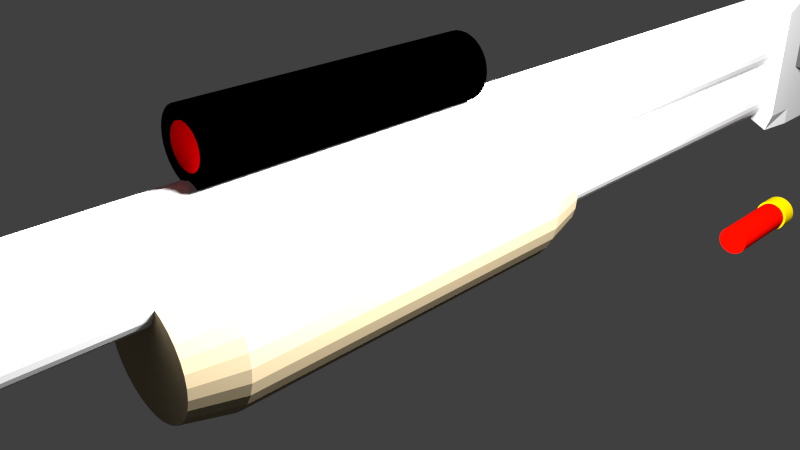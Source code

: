 # Source: Shotgun.blend  (saved by Blender 2.71.0; exported with 4.5.12 LTS)
import bpy
from mathutils import Matrix  # noqa: F401  (used for matrix-valued properties, if any)

bpy.ops.wm.read_factory_settings(use_empty=True)
scene = bpy.context.scene
scene.name = 'Scene'

# ---- collections
col_collection_1 = bpy.data.collections.new('Collection 1'); scene.collection.children.link(col_collection_1)

# ---- materials (node trees are filled in below, after node groups)
mat_monitor_black = bpy.data.materials.new('Monitor.Black')
mat_monitor_black.alpha_threshold = 0.0
mat_monitor_black.use_transparent_shadow = False
mat_monitor_black.diffuse_color = (0.04955, 0.04955, 0.04955, 1.0)
mat_monitor_black.roughness = 0.5
mat_monitor_black.line_color = (0.0, 0.0, 0.0, 1.0)
mat_monitor_green = bpy.data.materials.new('Monitor.Green')
mat_monitor_green.alpha_threshold = 0.0
mat_monitor_green.use_transparent_shadow = False
mat_monitor_green.diffuse_color = (0.06086, 0.8, 0.02888, 1.0)
mat_monitor_green.roughness = 0.5
mat_monitor_green.line_color = (0.0, 0.0, 0.0, 1.0)
mat_light_black = bpy.data.materials.new('Light.Black')
mat_light_black.alpha_threshold = 0.0
mat_light_black.use_transparent_shadow = False
mat_light_black.diffuse_color = (0.0, 0.0, 0.0, 1.0)
mat_light_black.roughness = 0.5
mat_light_black.line_color = (0.0, 0.0, 0.0, 1.0)
mat_light_red = bpy.data.materials.new('Light.Red')
mat_light_red.alpha_threshold = 0.0
mat_light_red.use_transparent_shadow = False
mat_light_red.diffuse_color = (0.8, 0.0, 0.0007699, 1.0)
mat_light_red.roughness = 0.5
mat_light_red.line_color = (0.0, 0.0, 0.0, 1.0)
mat_shell_red = bpy.data.materials.new('Shell.Red')
mat_shell_red.alpha_threshold = 0.0
mat_shell_red.use_transparent_shadow = False
mat_shell_red.diffuse_color = (0.8, 0.002652, 0.0, 1.0)
mat_shell_red.roughness = 0.5
mat_shell_red.line_color = (0.0, 0.0, 0.0, 1.0)
mat_shell_yellow = bpy.data.materials.new('Shell.Yellow')
mat_shell_yellow.alpha_threshold = 0.0
mat_shell_yellow.use_transparent_shadow = False
mat_shell_yellow.diffuse_color = (0.8, 0.5904, 0.0, 1.0)
mat_shell_yellow.roughness = 0.5
mat_shell_yellow.line_color = (0.0, 0.0, 0.0, 1.0)
mat_cover_material = bpy.data.materials.new('Cover.Material')
mat_cover_material.alpha_threshold = 0.0
mat_cover_material.use_transparent_shadow = False
mat_cover_material.diffuse_color = (0.1574, 0.1574, 0.1574, 1.0)
mat_cover_material.roughness = 0.5
mat_cover_material.line_color = (0.0, 0.0, 0.0, 1.0)
mat_barrel_material = bpy.data.materials.new('Barrel.Material')
mat_barrel_material.alpha_threshold = 0.0
mat_barrel_material.use_transparent_shadow = False
mat_barrel_material.roughness = 0.5
mat_barrel_material.line_color = (0.0, 0.0, 0.0, 1.0)
mat_barrel_inner = bpy.data.materials.new('Barrel.Inner')
mat_barrel_inner.alpha_threshold = 0.0
mat_barrel_inner.use_transparent_shadow = False
mat_barrel_inner.diffuse_color = (0.0, 0.0, 0.0, 1.0)
mat_barrel_inner.roughness = 0.5
mat_barrel_inner.line_color = (0.0, 0.0, 0.0, 1.0)
mat_barrel_body = bpy.data.materials.new('Barrel.Body')
mat_barrel_body.alpha_threshold = 0.0
mat_barrel_body.use_transparent_shadow = False
mat_barrel_body.diffuse_color = (0.448, 0.448, 0.448, 1.0)
mat_barrel_body.roughness = 0.5
mat_barrel_body.line_color = (0.0, 0.0, 0.0, 1.0)
mat_shotgunstock = bpy.data.materials.new('ShotgunStock')
mat_shotgunstock.alpha_threshold = 0.0
mat_shotgunstock.use_transparent_shadow = False
mat_shotgunstock.diffuse_color = (0.3506, 0.2971, 0.2263, 1.0)
mat_shotgunstock.roughness = 0.5
mat_shotgunstock.line_color = (0.0, 0.0, 0.0, 1.0)
mat_pump_wood = bpy.data.materials.new('Pump.Wood')
mat_pump_wood.alpha_threshold = 0.0
mat_pump_wood.use_transparent_shadow = False
mat_pump_wood.diffuse_color = (0.3185, 0.2555, 0.1588, 1.0)
mat_pump_wood.roughness = 0.5
mat_pump_wood.line_color = (0.0, 0.0, 0.0, 1.0)
mat_pump_releasething = bpy.data.materials.new('Pump.Releasething')
mat_pump_releasething.alpha_threshold = 0.0
mat_pump_releasething.use_transparent_shadow = False
mat_pump_releasething.diffuse_color = (0.2883, 0.2883, 0.2883, 1.0)
mat_pump_releasething.roughness = 0.5
mat_pump_releasething.line_color = (0.0, 0.0, 0.0, 1.0)

# ---- material node trees

# ---- world
world_world = bpy.data.worlds.new('World'); scene.world = world_world
world_world.color = (0.05088, 0.05088, 0.05088)
world_world.use_sun_shadow = False
world_world.sun_shadow_jitter_overblur = 0.0
world_world.cycles.sampling_method = 'MANUAL'
world_world.cycles.sample_map_resolution = 256

# ---- cameras
cam_camera = bpy.data.cameras.new('Camera')
cam_camera.clip_end = 100.0
cam_camera.lens = 35.0
cam_camera.sensor_width = 32.0
cam_camera.sensor_height = 18.0
cam_camera.ortho_scale = 7.314
cam_camera.dof.focus_distance = 0.0
cam_camera.dof.aperture_fstop = 128.0

# ---- lights
light_lamp = bpy.data.lights.new('Lamp', 'POINT')
light_lamp.transmission_factor = 0.0
light_lamp.cutoff_distance = 30.0
light_lamp.energy = 100.0
light_lamp.shadow_buffer_clip_start = 1.001
light_lamp.shadow_soft_size = 0.1
light_lamp.shadow_maximum_resolution = 0.006
light_lamp.use_absolute_resolution = True
light_lamp.cycles.use_multiple_importance_sampling = False

# ---- meshes
me_cube_001 = bpy.data.meshes.new('Cube.001')
me_cube_001.from_pydata([(-1.0, 6.962, -1.0), (-1.0, 8.962, -1.0), (1.0, 8.962, -1.0), (1.0, 6.962, -1.0), (-1.0, 6.962, 1.0), (-1.0, 8.962, 1.0), (1.0, 8.962, 1.0), (1.0, 6.962, 1.0), (-0.8759, 8.962, -0.8759), (0.8759, 8.962, -0.8759), (-0.8759, 8.962, 0.8759), (0.8759, 8.962, 0.8759)], [], [(4, 5, 1, 0), (2, 1, 8, 9), (6, 7, 3, 2), (7, 4, 0, 3), (0, 1, 2, 3), (7, 6, 5, 4), (10, 11, 9, 8), (6, 2, 9, 11), (5, 6, 11, 10), (1, 5, 10, 8)])
me_cube_001.polygons.foreach_set('material_index', [0, 0, 0, 0, 0, 0, 1, 0, 0, 0])
me_cube_001.materials.append(mat_monitor_black)
me_cube_001.materials.append(mat_monitor_green)
me_cube_001.use_remesh_preserve_volume = False
me_cube_001.use_remesh_preserve_attributes = False
me_cube_001.use_mirror_vertex_groups = False
me_cube_001.update()
me_cylinder_002 = bpy.data.meshes.new('Cylinder.002')
me_cylinder_002.from_pydata([(-6.565, 10.86, 3.23), (-6.565, 10.86, 5.909), (-6.303, 10.84, 3.23), (-6.303, 10.84, 5.909), (-6.052, 10.76, 3.23), (-6.052, 10.76, 5.909), (-5.821, 10.64, 3.23), (-5.821, 10.64, 5.909), (-5.618, 10.47, 3.23), (-5.618, 10.47, 5.909), (-5.451, 10.27, 3.23), (-5.451, 10.27, 5.909), (-5.327, 10.04, 3.23), (-5.327, 10.04, 5.909), (-5.251, 9.785, 3.23), (-5.251, 9.785, 5.909), (-5.225, 9.524, 3.23), (-5.225, 9.524, 5.909), (-5.251, 9.263, 3.23), (-5.251, 9.263, 5.909), (-5.327, 9.011, 3.23), (-5.327, 9.011, 5.909), (-5.451, 8.78, 3.23), (-5.451, 8.78, 5.909), (-5.618, 8.577, 3.23), (-5.618, 8.577, 5.909), (-5.821, 8.41, 3.23), (-5.821, 8.41, 5.909), (-6.052, 8.286, 3.23), (-6.052, 8.286, 5.909), (-6.303, 8.21, 3.23), (-6.303, 8.21, 5.909), (-6.565, 8.184, 3.23), (-6.565, 8.184, 5.909), (-6.826, 8.21, 3.23), (-6.826, 8.21, 5.909), (-7.077, 8.286, 3.23), (-7.077, 8.286, 5.909), (-7.309, 8.41, 3.23), (-7.309, 8.41, 5.909), (-7.512, 8.577, 3.23), (-7.512, 8.577, 5.909), (-7.679, 8.78, 3.23), (-7.679, 8.78, 5.909), (-7.802, 9.011, 3.23), (-7.802, 9.011, 5.909), (-7.879, 9.263, 3.23), (-7.879, 9.263, 5.909), (-7.904, 9.524, 3.23), (-7.904, 9.524, 5.909), (-7.879, 9.785, 3.23), (-7.879, 9.785, 5.909), (-7.802, 10.04, 3.23), (-7.802, 10.04, 5.909), (-7.679, 10.27, 3.23), (-7.679, 10.27, 5.909), (-7.512, 10.47, 3.23), (-7.512, 10.47, 5.909), (-7.309, 10.64, 3.23), (-7.309, 10.64, 5.909), (-7.077, 10.76, 3.23), (-7.077, 10.76, 5.909), (-6.826, 10.84, 3.23), (-6.826, 10.84, 5.909), (-6.565, 10.34, 5.909), (-6.406, 10.32, 5.909), (-6.253, 10.28, 5.909), (-6.113, 10.2, 5.909), (-5.989, 10.1, 5.909), (-5.888, 9.976, 5.909), (-5.813, 9.835, 5.909), (-5.766, 9.683, 5.909), (-5.751, 9.524, 5.909), (-5.766, 9.365, 5.909), (-5.813, 9.212, 5.909), (-5.888, 9.072, 5.909), (-5.989, 8.948, 5.909), (-6.113, 8.847, 5.909), (-6.253, 8.772, 5.909), (-6.406, 8.726, 5.909), (-6.565, 8.71, 5.909), (-6.724, 8.726, 5.909), (-6.876, 8.772, 5.909), (-7.017, 8.847, 5.909), (-7.14, 8.948, 5.909), (-7.242, 9.072, 5.909), (-7.317, 9.212, 5.909), (-7.363, 9.365, 5.909), (-7.379, 9.524, 5.909), (-7.363, 9.683, 5.909), (-7.317, 9.835, 5.909), (-7.242, 9.976, 5.909), (-7.14, 10.1, 5.909), (-7.017, 10.2, 5.909), (-6.876, 10.28, 5.909), (-6.724, 10.32, 5.909)], [], [(0, 1, 3, 2), (2, 3, 5, 4), (4, 5, 7, 6), (6, 7, 9, 8), (8, 9, 11, 10), (10, 11, 13, 12), (12, 13, 15, 14), (14, 15, 17, 16), (16, 17, 19, 18), (18, 19, 21, 20), (20, 21, 23, 22), (22, 23, 25, 24), (24, 25, 27, 26), (26, 27, 29, 28), (28, 29, 31, 30), (30, 31, 33, 32), (32, 33, 35, 34), (34, 35, 37, 36), (36, 37, 39, 38), (38, 39, 41, 40), (40, 41, 43, 42), (42, 43, 45, 44), (44, 45, 47, 46), (46, 47, 49, 48), (48, 49, 51, 50), (50, 51, 53, 52), (52, 53, 55, 54), (54, 55, 57, 56), (56, 57, 59, 58), (58, 59, 61, 60), (63, 61, 94, 95), (62, 63, 1, 0), (60, 61, 63, 62), (0, 2, 4, 6, 8, 10, 12, 14, 16, 18, 20, 22, 24, 26, 28, 30, 32, 34, 36, 38, 40, 42, 44, 46, 48, 50, 52, 54, 56, 58, 60, 62), (65, 64, 95, 94, 93, 92, 91, 90, 89, 88, 87, 86, 85, 84, 83, 82, 81, 80, 79, 78, 77, 76, 75, 74, 73, 72, 71, 70, 69, 68, 67, 66), (41, 39, 83, 84), (19, 17, 72, 73), (47, 45, 86, 87), (25, 23, 75, 76), (53, 51, 89, 90), (9, 7, 67, 68), (31, 29, 78, 79), (59, 57, 92, 93), (37, 35, 81, 82), (15, 13, 70, 71), (1, 63, 95, 64), (43, 41, 84, 85), (21, 19, 73, 74), (49, 47, 87, 88), (5, 3, 65, 66), (27, 25, 76, 77), (55, 53, 90, 91), (11, 9, 68, 69), (33, 31, 79, 80), (61, 59, 93, 94), (39, 37, 82, 83), (3, 1, 64, 65), (17, 15, 71, 72), (45, 43, 85, 86), (23, 21, 74, 75), (51, 49, 88, 89), (7, 5, 66, 67), (29, 27, 77, 78), (57, 55, 91, 92), (35, 33, 80, 81), (13, 11, 69, 70)])
me_cylinder_002.polygons.foreach_set('material_index', [0, 0, 0, 0, 0, 0, 0, 0, 0, 0, 0, 0, 0, 0, 0, 0, 0, 0, 0, 0, 0, 0, 0, 0, 0, 0, 0, 0, 0, 0, 0, 0, 0, 0, 1, 0, 0, 0, 0, 0, 0, 0, 0, 0, 0, 0, 0, 0, 0, 0, 0, 0, 0, 0, 0, 0, 0, 0, 0, 0, 0, 0, 0, 0, 0, 0])
me_cylinder_002.materials.append(mat_light_black)
me_cylinder_002.materials.append(mat_light_red)
me_cylinder_002.use_remesh_preserve_volume = False
me_cylinder_002.use_remesh_preserve_attributes = False
me_cylinder_002.use_mirror_vertex_groups = False
me_cylinder_002.update()
me_cylinder_001 = bpy.data.meshes.new('Cylinder.001')
me_cylinder_001.from_pydata([(0.0, 1.0, -1.0), (0.0, 1.0, 1.0), (0.1951, 0.9808, -1.0), (0.1951, 0.9808, 1.0), (0.3827, 0.9239, -1.0), (0.3827, 0.9239, 1.0), (0.5556, 0.8315, -1.0), (0.5556, 0.8315, 1.0), (0.7071, 0.7071, -1.0), (0.7071, 0.7071, 1.0), (0.8315, 0.5556, -1.0), (0.8315, 0.5556, 1.0), (0.9239, 0.3827, -1.0), (0.9239, 0.3827, 1.0), (0.9808, 0.1951, -1.0), (0.9808, 0.1951, 1.0), (1.0, 7.55e-08, -1.0), (1.0, 7.55e-08, 1.0), (0.9808, -0.1951, -1.0), (0.9808, -0.1951, 1.0), (0.9239, -0.3827, -1.0), (0.9239, -0.3827, 1.0), (0.8315, -0.5556, -1.0), (0.8315, -0.5556, 1.0), (0.7071, -0.7071, -1.0), (0.7071, -0.7071, 1.0), (0.5556, -0.8315, -1.0), (0.5556, -0.8315, 1.0), (0.3827, -0.9239, -1.0), (0.3827, -0.9239, 1.0), (0.1951, -0.9808, -1.0), (0.1951, -0.9808, 1.0), (-3.258e-07, -1.0, -1.0), (-3.258e-07, -1.0, 1.0), (-0.1951, -0.9808, -1.0), (-0.1951, -0.9808, 1.0), (-0.3827, -0.9239, -1.0), (-0.3827, -0.9239, 1.0), (-0.5556, -0.8315, -1.0), (-0.5556, -0.8315, 1.0), (-0.7071, -0.7071, -1.0), (-0.7071, -0.7071, 1.0), (-0.8315, -0.5556, -1.0), (-0.8315, -0.5556, 1.0), (-0.9239, -0.3827, -1.0), (-0.9239, -0.3827, 1.0), (-0.9808, -0.1951, -1.0), (-0.9808, -0.1951, 1.0), (-1.0, 9.656e-07, -1.0), (-1.0, 9.656e-07, 1.0), (-0.9808, 0.1951, -1.0), (-0.9808, 0.1951, 1.0), (-0.9239, 0.3827, -1.0), (-0.9239, 0.3827, 1.0), (-0.8315, 0.5556, -1.0), (-0.8315, 0.5556, 1.0), (-0.7071, 0.7071, -1.0), (-0.7071, 0.7071, 1.0), (-0.5556, 0.8315, -1.0), (-0.5556, 0.8315, 1.0), (-0.3827, 0.9239, -1.0), (-0.3827, 0.9239, 1.0), (-0.1951, 0.9808, -1.0), (-0.1951, 0.9808, 1.0), (-2.193e-14, 1.0, -1.011), (0.1951, 0.9808, -1.011), (0.3827, 0.9239, -1.011), (0.5556, 0.8315, -1.011), (0.7071, 0.7071, -1.011), (0.8315, 0.5556, -1.011), (0.9239, 0.3827, -1.011), (0.9808, 0.1951, -1.011), (1.0, 7.55e-08, -1.011), (0.9808, -0.1951, -1.011), (0.9239, -0.3827, -1.011), (0.8315, -0.5556, -1.011), (0.7071, -0.7071, -1.011), (0.5556, -0.8315, -1.011), (0.3827, -0.9239, -1.011), (0.1951, -0.9808, -1.011), (-3.258e-07, -1.0, -1.011), (-0.1951, -0.9808, -1.011), (-0.3827, -0.9239, -1.011), (-0.5556, -0.8315, -1.011), (-0.7071, -0.7071, -1.011), (-0.8315, -0.5556, -1.011), (-0.9239, -0.3827, -1.011), (-0.9808, -0.1951, -1.011), (-1.0, 9.656e-07, -1.011), (-0.9808, 0.1951, -1.011), (-0.9239, 0.3827, -1.011), (-0.8315, 0.5556, -1.011), (-0.7071, 0.7071, -1.011), (-0.5556, 0.8315, -1.011), (-0.3827, 0.9239, -1.011), (-0.1951, 0.9808, -1.011), (-1.626e-08, 1.137, -1.011), (0.2218, 1.115, -1.011), (0.4351, 1.05, -1.011), (0.6317, 0.9453, -1.011), (0.8039, 0.8039, -1.011), (0.9453, 0.6317, -1.011), (1.05, 0.4351, -1.011), (1.115, 0.2218, -1.011), (1.137, 4.681e-08, -1.011), (1.115, -0.2218, -1.011), (1.05, -0.4351, -1.011), (0.9453, -0.6317, -1.011), (0.8039, -0.8039, -1.011), (0.6317, -0.9453, -1.011), (0.4351, -1.05, -1.011), (0.2218, -1.115, -1.011), (-3.867e-07, -1.137, -1.011), (-0.2218, -1.115, -1.011), (-0.4351, -1.05, -1.011), (-0.6317, -0.9453, -1.011), (-0.8039, -0.8039, -1.011), (-0.9453, -0.6317, -1.011), (-1.05, -0.4351, -1.011), (-1.115, -0.2218, -1.011), (-1.137, 1.059e-06, -1.011), (-1.115, 0.2218, -1.011), (-1.05, 0.4351, -1.011), (-0.9453, 0.6317, -1.011), (-0.8039, 0.8039, -1.011), (-0.6317, 0.9453, -1.011), (-0.4351, 1.05, -1.011), (-0.2218, 1.115, -1.011), (-1.626e-08, 1.137, -1.449), (0.2218, 1.115, -1.449), (0.4351, 1.05, -1.449), (0.6317, 0.9453, -1.449), (0.8039, 0.8039, -1.449), (0.9453, 0.6317, -1.449), (1.05, 0.4351, -1.449), (1.115, 0.2218, -1.449), (1.137, 4.681e-08, -1.449), (1.115, -0.2218, -1.449), (1.05, -0.4351, -1.449), (0.9453, -0.6317, -1.449), (0.8039, -0.8039, -1.449), (0.6317, -0.9453, -1.449), (0.4351, -1.05, -1.449), (0.2218, -1.115, -1.449), (-3.867e-07, -1.137, -1.449), (-0.2218, -1.115, -1.449), (-0.4351, -1.05, -1.449), (-0.6317, -0.9453, -1.449), (-0.8039, -0.8039, -1.449), (-0.9453, -0.6317, -1.449), (-1.05, -0.4351, -1.449), (-1.115, -0.2218, -1.449), (-1.137, 1.059e-06, -1.449), (-1.115, 0.2218, -1.449), (-1.05, 0.4351, -1.449), (-0.9453, 0.6317, -1.449), (-0.8039, 0.8039, -1.449), (-0.6317, 0.9453, -1.449), (-0.4351, 1.05, -1.449), (-0.2218, 1.115, -1.449)], [], [(0, 1, 3, 2), (2, 3, 5, 4), (4, 5, 7, 6), (6, 7, 9, 8), (8, 9, 11, 10), (10, 11, 13, 12), (12, 13, 15, 14), (14, 15, 17, 16), (16, 17, 19, 18), (18, 19, 21, 20), (20, 21, 23, 22), (22, 23, 25, 24), (24, 25, 27, 26), (26, 27, 29, 28), (28, 29, 31, 30), (30, 31, 33, 32), (32, 33, 35, 34), (34, 35, 37, 36), (36, 37, 39, 38), (38, 39, 41, 40), (40, 41, 43, 42), (42, 43, 45, 44), (44, 45, 47, 46), (46, 47, 49, 48), (48, 49, 51, 50), (50, 51, 53, 52), (52, 53, 55, 54), (54, 55, 57, 56), (56, 57, 59, 58), (58, 59, 61, 60), (3, 1, 63, 61, 59, 57, 55, 53, 51, 49, 47, 45, 43, 41, 39, 37, 35, 33, 31, 29, 27, 25, 23, 21, 19, 17, 15, 13, 11, 9, 7, 5), (62, 63, 1, 0), (60, 61, 63, 62), (44, 46, 87, 86), (89, 90, 122, 121), (22, 24, 76, 75), (50, 52, 90, 89), (6, 8, 68, 67), (28, 30, 79, 78), (56, 58, 93, 92), (34, 36, 82, 81), (12, 14, 71, 70), (62, 0, 64, 95), (40, 42, 85, 84), (18, 20, 74, 73), (46, 48, 88, 87), (2, 4, 66, 65), (24, 26, 77, 76), (52, 54, 91, 90), (8, 10, 69, 68), (30, 32, 80, 79), (58, 60, 94, 93), (36, 38, 83, 82), (0, 2, 65, 64), (14, 16, 72, 71), (42, 44, 86, 85), (20, 22, 75, 74), (48, 50, 89, 88), (4, 6, 67, 66), (26, 28, 78, 77), (54, 56, 92, 91), (32, 34, 81, 80), (10, 12, 70, 69), (60, 62, 95, 94), (38, 40, 84, 83), (16, 18, 73, 72), (123, 124, 156, 155), (67, 68, 100, 99), (78, 79, 111, 110), (87, 88, 120, 119), (65, 66, 98, 97), (76, 77, 109, 108), (85, 86, 118, 117), (74, 75, 107, 106), (94, 95, 127, 126), (83, 84, 116, 115), (72, 73, 105, 104), (92, 93, 125, 124), (81, 82, 114, 113), (70, 71, 103, 102), (90, 91, 123, 122), (68, 69, 101, 100), (79, 80, 112, 111), (88, 89, 121, 120), (66, 67, 99, 98), (77, 78, 110, 109), (86, 87, 119, 118), (64, 65, 97, 96), (75, 76, 108, 107), (95, 64, 96, 127), (84, 85, 117, 116), (73, 74, 106, 105), (93, 94, 126, 125), (82, 83, 115, 114), (71, 72, 104, 103), (91, 92, 124, 123), (80, 81, 113, 112), (69, 70, 102, 101), (128, 129, 130, 131, 132, 133, 134, 135, 136, 137, 138, 139, 140, 141, 142, 143, 144, 145, 146, 147, 148, 149, 150, 151, 152, 153, 154, 155, 156, 157, 158, 159), (112, 113, 145, 144), (101, 102, 134, 133), (121, 122, 154, 153), (99, 100, 132, 131), (110, 111, 143, 142), (119, 120, 152, 151), (97, 98, 130, 129), (108, 109, 141, 140), (117, 118, 150, 149), (106, 107, 139, 138), (126, 127, 159, 158), (115, 116, 148, 147), (104, 105, 137, 136), (124, 125, 157, 156), (113, 114, 146, 145), (102, 103, 135, 134), (122, 123, 155, 154), (100, 101, 133, 132), (111, 112, 144, 143), (120, 121, 153, 152), (98, 99, 131, 130), (109, 110, 142, 141), (118, 119, 151, 150), (96, 97, 129, 128), (107, 108, 140, 139), (127, 96, 128, 159), (116, 117, 149, 148), (105, 106, 138, 137), (125, 126, 158, 157), (114, 115, 147, 146), (103, 104, 136, 135)])
me_cylinder_001.polygons.foreach_set('material_index', [0, 0, 0, 0, 0, 0, 0, 0, 0, 0, 0, 0, 0, 0, 0, 0, 0, 0, 0, 0, 0, 0, 0, 0, 0, 0, 0, 0, 0, 0, 0, 0, 0, 1, 1, 1, 1, 1, 1, 1, 1, 1, 1, 1, 1, 1, 1, 1, 1, 1, 1, 1, 1, 1, 1, 1, 1, 1, 1, 1, 1, 1, 1, 1, 1, 1, 1, 1, 1, 1, 1, 1, 1, 1, 1, 1, 1, 1, 1, 1, 1, 1, 1, 1, 1, 1, 1, 1, 1, 1, 1, 1, 1, 1, 1, 1, 1, 1, 1, 1, 1, 1, 1, 1, 1, 1, 1, 1, 1, 1, 1, 1, 1, 1, 1, 1, 1, 1, 1, 1, 1, 1, 1, 1, 1, 1, 1, 1, 1, 1])
me_cylinder_001.materials.append(mat_shell_red)
me_cylinder_001.materials.append(mat_shell_yellow)
me_cylinder_001.use_remesh_preserve_volume = False
me_cylinder_001.use_remesh_preserve_attributes = False
me_cylinder_001.use_mirror_vertex_groups = False
me_cylinder_001.update()
me_cube = bpy.data.meshes.new('Cube')
me_cube.from_pydata([(-1.0, -1.0, -1.0), (-1.0, 1.0, -1.0), (1.0, 1.0, -1.0), (1.0, -1.0, -1.0), (-1.0, -1.0, 1.0), (-1.0, 1.0, 1.0), (1.0, 1.0, 1.0), (1.0, -1.0, 1.0)], [], [(4, 5, 1, 0), (5, 6, 2, 1), (6, 7, 3, 2), (7, 4, 0, 3), (0, 1, 2, 3), (7, 6, 5, 4)])
me_cube.materials.append(mat_cover_material)
me_cube.use_remesh_preserve_volume = False
me_cube.use_remesh_preserve_attributes = False
me_cube.use_mirror_vertex_groups = False
me_cube.update()
me_cylinder_003 = bpy.data.meshes.new('Cylinder.003')
me_cylinder_003.from_pydata([(0.0, 0.8905, -1.0), (0.0, 1.0, 1.0), (0.1951, 0.8713, -1.0), (0.1951, 0.9808, 1.0), (0.3827, 0.8144, -1.0), (0.3827, 0.9239, 1.0), (0.5556, 0.8315, -1.0), (0.5556, 0.8315, 1.0), (0.7071, 0.7071, -1.0), (0.7071, 0.7071, 1.0), (0.8315, 0.5556, -1.0), (0.8315, 0.5556, 1.0), (0.9239, 0.3827, -1.0), (0.9239, 0.3827, 1.0), (0.9808, 0.1951, -1.0), (0.9808, 0.1951, 1.0), (1.0, 7.55e-08, -1.0), (1.0, 7.55e-08, 1.0), (0.9808, -0.1951, -1.0), (0.9808, -0.1951, 1.0), (0.9239, -0.3827, -1.0), (0.9239, -0.3827, 1.0), (0.8315, -0.5556, -1.0), (0.8315, -0.5556, 1.0), (0.7071, -0.7071, -1.0), (0.7071, -0.7071, 1.0), (0.5556, -0.8315, -1.0), (0.5556, -0.8315, 1.0), (0.3827, -0.9239, -1.0), (0.3827, -0.9239, 1.0), (0.1951, -0.9808, -1.0), (0.1951, -0.9808, 1.0), (-3.258e-07, -1.0, -1.0), (-3.258e-07, -1.0, 1.0), (-0.1951, -0.9808, -1.0), (-0.1951, -0.9808, 1.0), (-0.3827, -0.9239, -1.0), (-0.3827, -0.9239, 1.0), (-0.5556, -0.8315, -1.0), (-0.5556, -0.8315, 1.0), (-0.7071, -0.7071, -1.0), (-0.7071, -0.7071, 1.0), (-0.8315, -0.5556, -1.0), (-0.8315, -0.5556, 1.0), (-0.9239, -0.3827, -1.0), (-0.9239, -0.3827, 1.0), (-0.9808, -0.1951, -1.0), (-0.9808, -0.1951, 1.0), (-1.0, 9.656e-07, -1.0), (-1.0, 9.656e-07, 1.0), (-0.9808, 0.1951, -1.0), (-0.9808, 0.1951, 1.0), (-0.9239, 0.3827, -1.0), (-0.9239, 0.3827, 1.0), (-0.8315, 0.5556, -1.0), (-0.8315, 0.5556, 1.0), (-0.7071, 0.7071, -1.0), (-0.7071, 0.7071, 1.0), (-0.5556, 0.8315, -1.0), (-0.5556, 0.8315, 1.0), (-0.3827, 0.7933, -1.0), (-0.3827, 0.9239, 1.0), (-0.1951, 0.7407, -1.0), (-0.1951, 0.9808, 1.0), (7.452e-09, 0.839, 1.001), (0.1637, 0.8228, 1.001), (0.3211, 0.7751, 1.001), (0.4661, 0.6976, 1.001), (0.5932, 0.5932, 1.001), (0.6976, 0.4661, 1.001), (0.7751, 0.3211, 1.001), (0.8228, 0.1637, 1.001), (0.839, 1.186e-07, 1.001), (0.8228, -0.1637, 1.001), (0.7751, -0.3211, 1.001), (0.6976, -0.4661, 1.001), (0.5932, -0.5932, 1.001), (0.4661, -0.6976, 1.001), (0.3211, -0.7751, 1.001), (0.1637, -0.8228, 1.001), (-2.659e-07, -0.839, 1.001), (-0.1637, -0.8228, 1.001), (-0.3211, -0.7751, 1.001), (-0.4661, -0.6976, 1.001), (-0.5932, -0.5932, 1.001), (-0.6976, -0.4661, 1.001), (-0.7751, -0.3211, 1.001), (-0.8228, -0.1637, 1.001), (-0.839, 8.654e-07, 1.001), (-0.8228, 0.1637, 1.001), (-0.7751, 0.3211, 1.001), (-0.6976, 0.4661, 1.001), (-0.5932, 0.5932, 1.001), (-0.4661, 0.6976, 1.001), (-0.3211, 0.7751, 1.001), (-0.1637, 0.8228, 1.001), (6.287e-08, -0.6458, -0.9995), (6.287e-08, -0.6458, 0.8202), (0.168, -0.6624, -0.9995), (0.168, -0.6624, 0.8202), (0.3296, -0.7114, -0.9995), (0.3296, -0.7114, 0.8202), (0.4785, -0.791, -0.9995), (0.4785, -0.791, 0.8202), (0.6091, -0.8981, -0.9995), (0.6091, -0.8981, 0.8202), (0.7162, -1.029, -0.9995), (0.7162, -1.029, 0.8202), (0.7958, -1.178, -0.9995), (0.7958, -1.178, 0.8202), (0.8448, -1.339, -0.9995), (0.8448, -1.339, 0.8202), (0.8614, -1.507, -0.9995), (0.8614, -1.507, 0.8202), (0.8448, -1.675, -0.9995), (0.8448, -1.675, 0.8202), (0.7958, -1.837, -0.9995), (0.7958, -1.837, 0.8202), (0.7162, -1.986, -0.9995), (0.7162, -1.986, 0.8202), (0.6091, -2.116, -0.9995), (0.6091, -2.116, 0.8202), (0.4785, -2.223, -0.9995), (0.4785, -2.223, 0.8202), (0.3296, -2.303, -0.9995), (0.3296, -2.303, 0.8202), (0.168, -2.352, -0.9995), (0.168, -2.352, 0.8202), (-2.178e-07, -2.369, -0.9995), (-2.178e-07, -2.369, 0.8202), (-0.168, -2.352, -0.9995), (-0.168, -2.352, 0.8202), (-0.3296, -2.303, -0.9995), (-0.3296, -2.303, 0.8202), (-0.4785, -2.223, -0.9995), (-0.4785, -2.223, 0.8202), (-0.6091, -2.116, -0.9995), (-0.6091, -2.116, 0.8202), (-0.7162, -1.986, -0.9995), (-0.7162, -1.986, 0.8202), (-0.7958, -1.837, -0.9995), (-0.7958, -1.837, 0.8202), (-0.8448, -1.675, -0.9995), (-0.8448, -1.675, 0.8202), (-0.8614, -1.507, -0.9995), (-0.8614, -1.507, 0.8202), (-0.8448, -1.339, -0.9995), (-0.8448, -1.339, 0.8202), (-0.7958, -1.178, -0.9995), (-0.7958, -1.178, 0.8202), (-0.7162, -1.029, -0.9995), (-0.7162, -1.029, 0.8202), (-0.6091, -0.8981, -0.9995), (-0.6091, -0.8981, 0.8202), (-0.4785, -0.791, -0.9995), (-0.4785, -0.791, 0.8202), (-0.3296, -0.7114, -0.9995), (-0.3296, -0.7114, 0.8202), (-0.168, -0.6624, -0.9995), (-0.168, -0.6624, 0.8202), (-1.378, -2.604, -0.5656), (-1.378, -2.237, -1.157), (1.378, -2.237, -1.157), (1.378, -2.604, -0.5656), (-1.378, 1.356, -0.5656), (-1.378, 0.7253, -1.184), (1.378, 0.4626, -1.184), (1.378, 1.094, -0.5656), (1.378, -0.7551, -1.184), (1.378, 1.094, -0.8434), (1.378, -0.7551, -0.5656), (1.378, -2.604, -0.8434), (1.378, -0.7551, -0.8434), (1.378, -1.679, -1.184), (1.378, 1.094, -0.7045), (1.378, -1.679, -0.5656), (1.378, -2.604, -0.9823), (1.378, 0.1693, -1.184), (1.378, 1.094, -0.9823), (1.378, 0.1694, -0.5656), (1.378, -2.604, -0.7045), (1.378, -1.679, -0.8434), (1.378, -0.7551, -0.9823), (1.378, -0.7551, -0.7045), (1.378, -1.679, -0.7045), (1.378, -1.679, -0.9823), (1.378, 0.1694, -0.9823), (1.378, 0.1694, -0.7045), (1.378, -2.142, -1.184), (1.378, 1.094, -0.635), (1.378, -2.142, -0.5656), (1.378, -2.604, -1.052), (1.378, 0.6316, -1.184), (1.378, 1.094, -1.052), (1.378, 0.6316, -0.5656), (1.378, -2.604, -0.635), (1.378, -2.142, -0.8434), (1.378, 0.6316, -0.8434), (1.378, -0.7551, -1.052), (1.378, -0.7551, -0.7739), (1.378, -1.217, -1.184), (1.378, 1.094, -0.7739), (1.378, -1.217, -0.5656), (1.378, -2.604, -0.9128), (1.378, -0.2929, -1.184), (1.378, 1.094, -0.9128), (1.378, -0.2928, -0.5656), (1.378, -2.604, -0.7739), (1.378, -1.217, -0.8434), (1.378, -0.2929, -0.8434), (1.378, -0.7551, -0.9128), (1.378, -0.7551, -0.635), (1.378, -2.142, -0.7045), (1.378, -1.217, -0.7045), (1.378, -1.679, -0.7739), (1.378, -1.679, -0.635), (1.378, -2.142, -0.9823), (1.378, -1.217, -0.9823), (1.378, -1.679, -1.052), (1.378, -1.679, -0.9128), (1.378, -0.2929, -0.9823), (1.378, 0.6316, -0.9823), (1.378, 0.1694, -1.052), (1.378, 0.1694, -0.9128), (1.378, -0.2929, -0.7045), (1.378, 0.6316, -0.7045), (1.378, 0.1694, -0.635), (1.378, -2.142, -0.635), (1.378, -2.142, -0.9128), (1.378, -0.2929, -0.9128), (1.378, -0.2928, -0.635), (1.378, -2.142, -0.7739), (1.378, -1.217, -0.7739), (1.378, -1.217, -0.635), (1.378, -2.142, -1.052), (1.378, -1.217, -1.052), (1.378, -1.217, -0.9128), (1.378, -0.2929, -1.052), (1.378, 0.6316, -1.052), (1.378, 0.6316, -0.9128), (1.378, -0.2929, -0.7739), (1.378, 0.6316, -0.7739), (1.378, 0.6316, -0.635), (1.056, 0.1694, -0.8434), (1.056, 0.1694, -0.7045), (1.056, 0.6316, -0.8434), (1.056, -0.2929, -0.8434), (1.056, 0.1694, -0.9128), (1.056, -0.2929, -0.7045), (1.056, 0.6316, -0.7045), (1.056, 0.1694, -0.7739), (1.056, -0.2929, -0.9128), (1.056, 0.6316, -0.9128), (1.056, -0.2929, -0.7739), (1.056, 0.6316, -0.7739), (-1.393, -2.726, -1.055), (-1.393, -5.616, -1.566), (1.393, -5.616, -1.566), (1.393, -2.726, -1.055), (-1.393, 1.273, -1.055), (-1.393, -0.8716, -1.566), (1.393, -0.8716, -1.566), (1.393, 1.273, -1.055), (-1.393, -5.641, -1.607), (1.393, -5.641, -1.607), (-1.393, 0.1489, -1.607), (1.393, 0.1489, -1.607), (-1.393, -5.641, -2.092), (1.393, -5.641, -2.092), (-1.393, 1.619, -2.092), (1.393, 1.619, -2.092), (-1.393, -2.647, -1.311), (0.0, -5.616, -1.566), (1.393, -2.647, -1.311), (0.0, -2.726, -1.055), (0.0, -2.647, -1.311), (-1.393, -2.216, -1.183), (-0.7299, -5.616, -1.566), (1.393, -3.553, -1.439), (0.7299, -2.726, -1.055), (-1.393, -3.553, -1.439), (0.7299, -5.616, -1.566), (1.393, -2.216, -1.183), (-0.7299, -2.726, -1.055), (0.7299, -2.647, -1.311), (-0.7299, -2.647, -1.311), (0.0, -2.216, -1.183), (0.0, -3.553, -1.439), (0.7299, -3.553, -1.439), (0.7299, -2.216, -1.183), (-0.7299, -2.216, -1.183), (-0.7299, -3.553, -1.439)], [], [(0, 1, 3, 2), (2, 3, 5, 4), (4, 5, 7, 6), (6, 7, 9, 8), (8, 9, 11, 10), (10, 11, 13, 12), (12, 13, 15, 14), (14, 15, 17, 16), (16, 17, 19, 18), (18, 19, 21, 20), (20, 21, 23, 22), (22, 23, 25, 24), (24, 25, 27, 26), (26, 27, 29, 28), (28, 29, 31, 30), (30, 31, 33, 32), (32, 33, 35, 34), (34, 35, 37, 36), (36, 37, 39, 38), (38, 39, 41, 40), (40, 41, 43, 42), (42, 43, 45, 44), (44, 45, 47, 46), (46, 47, 49, 48), (48, 49, 51, 50), (50, 51, 53, 52), (52, 53, 55, 54), (54, 55, 57, 56), (56, 57, 59, 58), (58, 59, 61, 60), (45, 43, 85, 86), (62, 63, 1, 0), (60, 61, 63, 62), (0, 2, 4, 6, 8, 10, 12, 14, 16, 18, 20, 22, 24, 26, 28, 30, 32, 34, 36, 38, 40, 42, 44, 46, 48, 50, 52, 54, 56, 58, 60, 62), (65, 64, 95, 94, 93, 92, 91, 90, 89, 88, 87, 86, 85, 84, 83, 82, 81, 80, 79, 78, 77, 76, 75, 74, 73, 72, 71, 70, 69, 68, 67, 66), (23, 21, 74, 75), (51, 49, 88, 89), (7, 5, 66, 67), (29, 27, 77, 78), (57, 55, 91, 92), (35, 33, 80, 81), (13, 11, 69, 70), (63, 61, 94, 95), (41, 39, 83, 84), (19, 17, 72, 73), (47, 45, 86, 87), (25, 23, 75, 76), (53, 51, 89, 90), (9, 7, 67, 68), (31, 29, 78, 79), (59, 57, 92, 93), (37, 35, 81, 82), (15, 13, 70, 71), (1, 63, 95, 64), (43, 41, 84, 85), (21, 19, 73, 74), (49, 47, 87, 88), (5, 3, 65, 66), (27, 25, 76, 77), (55, 53, 90, 91), (11, 9, 68, 69), (33, 31, 79, 80), (61, 59, 93, 94), (39, 37, 82, 83), (3, 1, 64, 65), (17, 15, 71, 72), (96, 97, 99, 98), (98, 99, 101, 100), (100, 101, 103, 102), (102, 103, 105, 104), (104, 105, 107, 106), (106, 107, 109, 108), (108, 109, 111, 110), (110, 111, 113, 112), (112, 113, 115, 114), (114, 115, 117, 116), (116, 117, 119, 118), (118, 119, 121, 120), (120, 121, 123, 122), (122, 123, 125, 124), (124, 125, 127, 126), (126, 127, 129, 128), (128, 129, 131, 130), (130, 131, 133, 132), (132, 133, 135, 134), (134, 135, 137, 136), (136, 137, 139, 138), (138, 139, 141, 140), (140, 141, 143, 142), (142, 143, 145, 144), (144, 145, 147, 146), (146, 147, 149, 148), (148, 149, 151, 150), (150, 151, 153, 152), (152, 153, 155, 154), (154, 155, 157, 156), (99, 97, 159, 157, 155, 153, 151, 149, 147, 145, 143, 141, 139, 137, 135, 133, 131, 129, 127, 125, 123, 121, 119, 117, 115, 113, 111, 109, 107, 105, 103, 101), (158, 159, 97, 96), (156, 157, 159, 158), (96, 98, 100, 102, 104, 106, 108, 110, 112, 114, 116, 118, 120, 122, 124, 126, 128, 130, 132, 134, 136, 138, 140, 142, 144, 146, 148, 150, 152, 154, 156, 158), (164, 165, 161, 160), (165, 166, 192, 177, 204, 168, 200, 173, 188, 162, 161), (227, 190, 163, 195), (167, 164, 160, 163, 190, 175, 202, 170, 206, 179, 194), (160, 161, 162, 191, 176, 203, 171, 207, 180, 195, 163), (167, 189, 174, 201, 169, 205, 178, 193, 166, 165, 164), (228, 196, 171, 203), (229, 209, 172, 210), (230, 206, 170, 211), (231, 212, 180, 207), (232, 213, 184, 214), (233, 202, 175, 215), (234, 216, 176, 191), (235, 217, 185, 218), (236, 208, 181, 219), (237, 220, 182, 198), (238, 221, 186, 222), (223, 239, 252, 247), (240, 224, 183, 199), (239, 197, 245, 252), (242, 194, 179, 226), (212, 227, 195, 180), (184, 215, 227, 212), (215, 175, 190, 227), (216, 228, 203, 176), (185, 219, 228, 216), (219, 181, 196, 228), (220, 229, 210, 182), (186, 223, 229, 220), (240, 209, 246, 253), (224, 230, 211, 183), (187, 226, 230, 224), (226, 179, 206, 230), (196, 231, 207, 171), (181, 214, 231, 196), (214, 184, 212, 231), (208, 232, 214, 181), (172, 199, 232, 208), (199, 183, 213, 232), (213, 233, 215, 184), (183, 211, 233, 213), (211, 170, 202, 233), (188, 234, 191, 162), (173, 218, 234, 188), (218, 185, 216, 234), (200, 235, 218, 173), (168, 198, 235, 200), (198, 182, 217, 235), (217, 236, 219, 185), (182, 210, 236, 217), (210, 172, 208, 236), (204, 237, 198, 168), (177, 222, 237, 204), (222, 186, 220, 237), (192, 238, 222, 177), (166, 193, 238, 192), (193, 178, 221, 238), (221, 239, 223, 186), (178, 205, 239, 221), (205, 169, 197, 239), (209, 240, 199, 172), (224, 240, 253, 248), (197, 241, 254, 245), (241, 225, 249, 254), (169, 201, 241, 197), (201, 174, 225, 241), (225, 242, 226, 187), (174, 189, 242, 225), (189, 167, 194, 242), (252, 245, 243, 247), (254, 249, 244, 250), (247, 243, 246, 251), (243, 250, 253, 246), (250, 244, 248, 253), (245, 254, 250, 243), (209, 229, 251, 246), (229, 223, 247, 251), (225, 187, 244, 249), (187, 224, 248, 244), (259, 260, 256, 280, 271, 276, 255), (257, 281, 272, 277, 256, 263, 264), (261, 262, 258, 282, 273, 278, 257), (262, 259, 255, 283, 274, 279, 258), (288, 281, 257, 278), (262, 261, 260, 259), (264, 263, 267, 268), (261, 257, 264, 266), (260, 261, 266, 265), (256, 260, 265, 263), (269, 270, 268, 267), (266, 264, 268, 270), (265, 266, 270, 269), (263, 265, 269, 267), (289, 284, 273, 282), (290, 285, 275, 286), (291, 277, 272, 287), (284, 288, 278, 273), (275, 287, 288, 284), (287, 272, 281, 288), (279, 289, 282, 258), (274, 286, 289, 279), (286, 275, 284, 289), (283, 290, 286, 274), (255, 276, 290, 283), (276, 271, 285, 290), (285, 291, 287, 275), (271, 280, 291, 285), (280, 256, 277, 291)])
me_cylinder_003.polygons.foreach_set('material_index', [0, 0, 0, 0, 0, 0, 0, 0, 0, 0, 0, 0, 0, 0, 0, 0, 0, 0, 0, 0, 0, 0, 0, 0, 0, 0, 0, 0, 0, 0, 0, 0, 0, 0, 1, 0, 0, 0, 0, 0, 0, 0, 0, 0, 0, 0, 0, 0, 0, 0, 0, 0, 0, 0, 0, 0, 0, 0, 0, 0, 0, 0, 0, 0, 0, 0, 0, 0, 0, 0, 0, 0, 0, 0, 0, 0, 0, 0, 0, 0, 0, 0, 0, 0, 0, 0, 0, 0, 0, 0, 0, 0, 0, 0, 0, 0, 0, 0, 0, 0, 2, 2, 2, 2, 2, 2, 2, 2, 2, 2, 2, 2, 2, 2, 2, 2, 2, 2, 2, 2, 2, 2, 2, 2, 2, 2, 2, 2, 2, 2, 2, 2, 2, 2, 2, 2, 2, 2, 2, 2, 2, 2, 2, 2, 2, 2, 2, 2, 2, 2, 2, 2, 2, 2, 2, 2, 2, 2, 2, 2, 2, 2, 2, 2, 2, 2, 2, 2, 2, 1, 1, 1, 1, 1, 1, 2, 2, 2, 2, 3, 3, 3, 3, 3, 3, 3, 3, 3, 3, 3, 3, 3, 3, 3, 3, 3, 3, 3, 3, 3, 3, 3, 3, 3, 3, 3, 3, 3])
me_cylinder_003.materials.append(mat_barrel_material)
me_cylinder_003.materials.append(mat_barrel_inner)
me_cylinder_003.materials.append(mat_barrel_body)
me_cylinder_003.materials.append(mat_shotgunstock)
me_cylinder_003.use_remesh_preserve_volume = False
me_cylinder_003.use_remesh_preserve_attributes = False
me_cylinder_003.use_mirror_vertex_groups = False
me_cylinder_003.update()
me_cylinder = bpy.data.meshes.new('Cylinder')
me_cylinder.from_pydata([(0.0, 1.0, -1.0), (0.0, 1.0, 1.0), (0.1951, 0.9808, -1.0), (0.1951, 0.9808, 1.0), (0.3827, 0.9239, -1.0), (0.3827, 0.9239, 1.0), (0.5556, 0.8315, -1.0), (0.5556, 0.8315, 1.0), (0.7071, 0.7071, -1.0), (0.7071, 0.7071, 1.0), (0.8315, 0.5556, -1.0), (0.8315, 0.5556, 1.0), (0.9239, 0.3827, -1.0), (0.9239, 0.3827, 1.0), (0.9808, 0.1951, -1.0), (0.9808, 0.1951, 1.0), (1.0, 7.55e-08, -1.0), (1.0, 7.55e-08, 1.0), (0.9808, -0.1951, -1.0), (0.9808, -0.1951, 1.0), (0.9239, -0.3827, -1.0), (0.9239, -0.3827, 1.0), (0.8315, -0.5556, -1.0), (0.8315, -0.5556, 1.0), (0.7071, -0.7071, -1.0), (0.7071, -0.7071, 1.0), (0.5556, -0.8315, -1.0), (0.5556, -0.8315, 1.0), (0.3827, -0.9239, -1.0), (0.3827, -0.9239, 1.0), (0.1951, -0.9808, -1.0), (0.1951, -0.9808, 1.0), (-3.258e-07, -1.0, -1.0), (-3.258e-07, -1.0, 1.0), (-0.1951, -0.9808, -1.0), (-0.1951, -0.9808, 1.0), (-0.3827, -0.9239, -1.0), (-0.3827, -0.9239, 1.0), (-0.5556, -0.8315, -1.0), (-0.5556, -0.8315, 1.0), (-0.7071, -0.7071, -1.0), (-0.7071, -0.7071, 1.0), (-0.8315, -0.5556, -1.0), (-0.8315, -0.5556, 1.0), (-0.9239, -0.3827, -1.0), (-0.9239, -0.3827, 1.0), (-0.9808, -0.1951, -1.0), (-0.9808, -0.1951, 1.0), (-1.0, 9.656e-07, -1.0), (-1.0, 9.656e-07, 1.0), (-0.9808, 0.1951, -1.0), (-0.9808, 0.1951, 1.0), (-0.9239, 0.3827, -1.0), (-0.9239, 0.3827, 1.0), (-0.8315, 0.5556, -1.0), (-0.8315, 0.5556, 1.0), (-0.7071, 0.7071, -1.0), (-0.7071, 0.7071, 1.0), (-0.5556, 0.8315, -1.0), (-0.5556, 0.8315, 1.0), (-0.3827, 0.9239, -1.0), (-0.3827, 0.9239, 1.0), (-0.1951, 0.9808, -1.0), (-0.1951, 0.9808, 1.0), (-5.052e-08, 0.8, 1.12), (0.1561, 0.7846, 1.12), (0.3061, 0.7391, 1.12), (0.4445, 0.6652, 1.12), (0.5657, 0.5657, 1.12), (0.6652, 0.4445, 1.12), (0.7391, 0.3061, 1.12), (0.7846, 0.1561, 1.12), (0.8, 1.174e-07, 1.12), (0.7846, -0.1561, 1.12), (0.7391, -0.3061, 1.12), (0.6652, -0.4445, 1.12), (0.5657, -0.5657, 1.12), (0.4445, -0.6652, 1.12), (0.3061, -0.7391, 1.12), (0.1561, -0.7846, 1.12), (-3.112e-07, -0.8, 1.12), (-0.1561, -0.7846, 1.12), (-0.3061, -0.7391, 1.12), (-0.4445, -0.6652, 1.12), (-0.5657, -0.5657, 1.12), (-0.6652, -0.4445, 1.12), (-0.7391, -0.3061, 1.12), (-0.7846, -0.1561, 1.12), (-0.8, 8.295e-07, 1.12), (-0.7846, 0.1561, 1.12), (-0.7391, 0.3061, 1.12), (-0.6652, 0.4445, 1.12), (-0.5657, 0.5657, 1.12), (-0.4445, 0.6652, 1.12), (-0.3061, 0.7391, 1.12), (-0.1561, 0.7846, 1.12), (8.273e-08, 0.7997, -1.12), (0.156, 0.7844, -1.12), (0.306, 0.7389, -1.12), (0.4443, 0.665, -1.12), (0.5655, 0.5655, -1.12), (0.665, 0.4443, -1.12), (0.7389, 0.306, -1.12), (0.7844, 0.156, -1.12), (0.7997, 1.175e-07, -1.12), (0.7844, -0.156, -1.12), (0.7389, -0.306, -1.12), (0.665, -0.4443, -1.12), (0.5655, -0.5655, -1.12), (0.4443, -0.665, -1.12), (0.306, -0.7389, -1.12), (0.156, -0.7844, -1.12), (-1.779e-07, -0.7997, -1.12), (-0.156, -0.7844, -1.12), (-0.306, -0.7389, -1.12), (-0.4443, -0.665, -1.12), (-0.5655, -0.5655, -1.12), (-0.665, -0.4443, -1.12), (-0.7389, -0.306, -1.12), (-0.7844, -0.156, -1.12), (-0.7997, 8.293e-07, -1.12), (-0.7844, 0.156, -1.12), (-0.7389, 0.306, -1.12), (-0.665, 0.4443, -1.12), (-0.5655, 0.5655, -1.12), (-0.4443, 0.665, -1.12), (-0.306, 0.7389, -1.12), (-0.156, 0.7844, -1.12)], [], [(0, 1, 3, 2), (2, 3, 5, 4), (4, 5, 7, 6), (6, 7, 9, 8), (8, 9, 11, 10), (10, 11, 13, 12), (12, 13, 15, 14), (14, 15, 17, 16), (16, 17, 19, 18), (18, 19, 21, 20), (20, 21, 23, 22), (22, 23, 25, 24), (24, 25, 27, 26), (26, 27, 29, 28), (28, 29, 31, 30), (30, 31, 33, 32), (32, 33, 35, 34), (34, 35, 37, 36), (36, 37, 39, 38), (38, 39, 41, 40), (40, 41, 43, 42), (42, 43, 45, 44), (44, 45, 47, 46), (46, 47, 49, 48), (48, 49, 51, 50), (50, 51, 53, 52), (52, 53, 55, 54), (54, 55, 57, 56), (56, 57, 59, 58), (58, 59, 61, 60), (51, 49, 88, 89), (62, 63, 1, 0), (60, 61, 63, 62), (56, 58, 125, 124), (65, 64, 95, 94, 93, 92, 91, 90, 89, 88, 87, 86, 85, 84, 83, 82, 81, 80, 79, 78, 77, 76, 75, 74, 73, 72, 71, 70, 69, 68, 67, 66), (7, 5, 66, 67), (29, 27, 77, 78), (57, 55, 91, 92), (35, 33, 80, 81), (13, 11, 69, 70), (63, 61, 94, 95), (41, 39, 83, 84), (19, 17, 72, 73), (47, 45, 86, 87), (25, 23, 75, 76), (53, 51, 89, 90), (9, 7, 67, 68), (31, 29, 78, 79), (59, 57, 92, 93), (37, 35, 81, 82), (15, 13, 70, 71), (1, 63, 95, 64), (43, 41, 84, 85), (21, 19, 73, 74), (49, 47, 87, 88), (5, 3, 65, 66), (27, 25, 76, 77), (55, 53, 90, 91), (11, 9, 68, 69), (33, 31, 79, 80), (61, 59, 93, 94), (39, 37, 82, 83), (3, 1, 64, 65), (17, 15, 71, 72), (45, 43, 85, 86), (23, 21, 74, 75), (96, 97, 98, 99, 100, 101, 102, 103, 104, 105, 106, 107, 108, 109, 110, 111, 112, 113, 114, 115, 116, 117, 118, 119, 120, 121, 122, 123, 124, 125, 126, 127), (34, 36, 114, 113), (12, 14, 103, 102), (62, 0, 96, 127), (40, 42, 117, 116), (18, 20, 106, 105), (46, 48, 120, 119), (2, 4, 98, 97), (24, 26, 109, 108), (52, 54, 123, 122), (8, 10, 101, 100), (30, 32, 112, 111), (58, 60, 126, 125), (36, 38, 115, 114), (0, 2, 97, 96), (14, 16, 104, 103), (42, 44, 118, 117), (20, 22, 107, 106), (48, 50, 121, 120), (4, 6, 99, 98), (26, 28, 110, 109), (54, 56, 124, 123), (32, 34, 113, 112), (10, 12, 102, 101), (60, 62, 127, 126), (38, 40, 116, 115), (16, 18, 105, 104), (44, 46, 119, 118), (22, 24, 108, 107), (50, 52, 122, 121), (6, 8, 100, 99), (28, 30, 111, 110)])
me_cylinder.materials.append(mat_pump_wood)
me_cylinder.materials.append(mat_pump_releasething)
me_cylinder.use_remesh_preserve_volume = False
me_cylinder.use_remesh_preserve_attributes = False
me_cylinder.use_mirror_vertex_groups = False
me_cylinder.update()

# ---- objects
ob_cube_001 = bpy.data.objects.new('Cube.001', me_cube_001)
ob_cylinder_001 = bpy.data.objects.new('Cylinder.001', me_cylinder_002)
ob_cylinder = bpy.data.objects.new('Cylinder', me_cylinder_001)
ob_cube = bpy.data.objects.new('Cube', me_cube)
ob_shotgunbody_001 = bpy.data.objects.new('ShotgunBody.001', me_cylinder_003)
ob_shotgunpump = bpy.data.objects.new('ShotgunPump', me_cylinder)
ob_lamp = bpy.data.objects.new('Lamp', light_lamp)
ob_camera = bpy.data.objects.new('Camera', cam_camera)

# ---- transforms, parenting, visibility, modifiers, constraints
ob_cube_001.location = (-0.0638, 0.2161, 0.1456)
ob_cube_001.scale = (0.04784, 0.008987, 0.04784)
ob_cube_001.lineart.crease_threshold = 0.0
ob_cylinder_001.location = (0.0, 0.0, 0.0)
ob_cylinder_001.rotation_euler = (1.571, -0.0, 0.0)
ob_cylinder_001.scale = (0.02267, 0.02267, 0.1004)
ob_cylinder_001.lineart.crease_threshold = 0.0
ob_cylinder.location = (-0.1469, 0.3239, -0.1673)
ob_cylinder.rotation_euler = (1.571, -0.0, 0.0)
ob_cylinder.scale = (0.02025, 0.02025, 0.05901)
ob_cylinder.lineart.crease_threshold = 0.0
ob_cube.location = (-0.1307, 0.3972, 0.1532)
ob_cube.scale = (0.01373, 0.07682, 0.02661)
ob_cube.lineart.crease_threshold = 0.0
ob_shotgunbody_001.location = (-0.1505, -0.1621, 0.144)
ob_shotgunbody_001.rotation_euler = (1.571, -0.0, 0.0)
ob_shotgunbody_001.scale = (0.02862, 0.04851, 0.6947)
ob_shotgunbody_001.lineart.crease_threshold = 0.0
_m = ob_shotgunbody_001.modifiers.new('Smooth', 'SMOOTH')
ob_shotgunpump.location = (-0.1505, -0.4271, 0.07087)
ob_shotgunpump.rotation_euler = (1.571, -0.0, 0.0)
ob_shotgunpump.scale = (0.06686, 0.06686, 0.1945)
ob_shotgunpump.lineart.crease_threshold = 0.0
_m = ob_shotgunpump.modifiers.new('Smooth', 'SMOOTH')
ob_lamp.location = (0.1221, -0.3599, 0.4656)
ob_lamp.rotation_euler = (0.6503, 0.05522, 1.866)
ob_lamp.scale = (0.06686, 0.06686, 0.06686)
ob_lamp.lock_rotations_4d = False
ob_lamp.empty_display_type = 'ARROWS'
ob_lamp.color = (0.0, 0.0, 0.0, 0.0)
ob_lamp.lineart.crease_threshold = 0.0
ob_camera.location = (0.3497, -0.8622, 0.4282)
ob_camera.rotation_euler = (1.109, 0.01082, 0.8149)
ob_camera.scale = (0.06686, 0.06686, 0.06686)
ob_camera.lock_rotations_4d = False
ob_camera.empty_display_type = 'ARROWS'
ob_camera.color = (0.0, 0.0, 0.0, 0.0)
ob_camera.display_type = 'WIRE'
ob_camera.lineart.crease_threshold = 0.0

# ---- collection membership
col_collection_1.objects.link(ob_cube_001)
col_collection_1.objects.link(ob_cylinder_001)
col_collection_1.objects.link(ob_cylinder)
col_collection_1.objects.link(ob_cube)
col_collection_1.objects.link(ob_shotgunbody_001)
col_collection_1.objects.link(ob_shotgunpump)
col_collection_1.objects.link(ob_lamp)
col_collection_1.objects.link(ob_camera)

# ---- scene / render settings (as saved in the file)
scene.camera = ob_camera
scene.frame_start = 1; scene.frame_end = 250; scene.frame_set(1)
scene.render.engine = 'BLENDER_EEVEE_NEXT'
scene.render.resolution_percentage = 50
scene.render.dither_intensity = 0.0
scene.cycles.use_denoising = False
scene.cycles.samples = 10
scene.cycles.sampling_pattern = 'TABULATED_SOBOL'
scene.cycles.light_sampling_threshold = 0.0
scene.cycles.use_adaptive_sampling = False
scene.cycles.use_light_tree = False
scene.cycles.blur_glossy = 0.0
scene.cycles.volume_bounces = 1
scene.cycles.pixel_filter_type = 'GAUSSIAN'
scene.cycles.sample_clamp_indirect = 0.0
scene.view_settings.view_transform = 'Standard'
bpy.context.view_layer.update()
